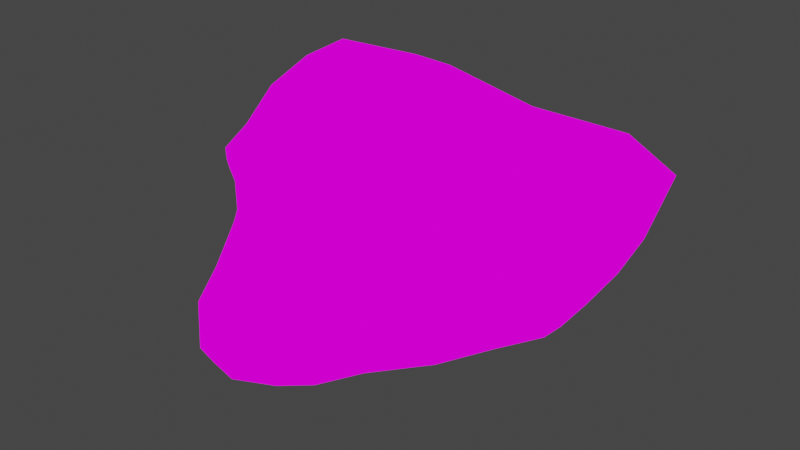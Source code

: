 # Source: Rock1.blend  (saved by Blender 3.1.7; exported with 4.5.12 LTS)
import bpy
from mathutils import Matrix  # noqa: F401  (used for matrix-valued properties, if any)

bpy.ops.wm.read_factory_settings(use_empty=True)
scene = bpy.context.scene
scene.name = 'Scene'

# ---- collections
col_collection = bpy.data.collections.new('Collection'); scene.collection.children.link(col_collection)

# ---- images (referenced by path relative to the original .blend; pixels are not part of the script)
import os
ASSET_DIR = os.environ.get("B2B_ASSET_DIR", "")  # directory of the original .blend (textures are referenced by path, not embedded)
HERE = os.path.dirname(os.path.abspath(__file__))  # packed textures are extracted next to this script under _unpacked/

def load_image(name, relpath, width, height, colorspace="sRGB"):
    """Load a texture the original file referenced (path relative to the .blend, or extracted next to this script)."""
    p = next((c for c in (os.path.join(HERE, relpath), os.path.join(ASSET_DIR, relpath)) if relpath and os.path.exists(c)), "")
    if p:
        img = bpy.data.images.load(p, check_existing=True)
        img.name = name
    else:  # same state as the original file: an image datablock whose file is absent (Cycles renders it pink)
        img = bpy.data.images.new(name, width, height)
        img.source = "FILE"
        img.filepath = "//" + (relpath or name)
    img.colorspace_settings.name = colorspace
    return img
img_rock1 = load_image('Rock1', 'Rock1Tex.png', 1024, 1024, 'sRGB')

# ---- materials (node trees are filled in below, after node groups)
mat_material = bpy.data.materials.new('Material')
mat_material.alpha_threshold = 0.0
mat_material.use_transparent_shadow = False
mat_material.line_color = (0.0, 0.0, 0.0, 1.0)

# ---- material node trees
mat_material.use_nodes = True; mat_material.node_tree.nodes.clear()
_N = mat_material.node_tree.nodes; _L = mat_material.node_tree.links
n0 = _N.new('ShaderNodeBsdfPrincipled'); n0.name = 'Principled BSDF'; n0.location = (47, 814)
n0.distribution = 'GGX'
n0.subsurface_method = 'RANDOM_WALK_SKIN'
n0.inputs[2].default_value = 1.0
n0.inputs[3].default_value = 1.45
n0.inputs[13].default_value = 0.0
n0.inputs[27].default_value = (0.0, 0.0, 0.0, 1.0)
n0.inputs[28].default_value = 1.0
n1 = _N.new('ShaderNodeTexImage'); n1.name = 'Image Texture'; n1.location = (-640, 352)
n1.image = img_rock1
n2 = _N.new('ShaderNodeLightPath'); n2.name = 'Light Path'; n2.location = (-153, 118)
n2.hide = True
n3 = _N.new('ShaderNodeMixShader'); n3.name = 'Mix Shader'; n3.location = (60, 127)
n4 = _N.new('ShaderNodeOutputMaterial'); n4.name = 'Material Output'; n4.location = (370, 74)
n5 = _N.new('ShaderNodeEmission'); n5.name = 'Emission'; n5.location = (-278, 31)
_L.new(n1.outputs[0], n0.inputs[0])
_L.new(n5.outputs[0], n3.inputs[2])
_L.new(n2.outputs[0], n3.inputs[0])
_L.new(n3.outputs[0], n4.inputs[0])
_L.new(n1.outputs[0], n5.inputs[0])
n4.is_active_output = True

# ---- world
world_world = bpy.data.worlds.new('World'); scene.world = world_world
world_world.use_nodes = True; world_world.node_tree.nodes.clear()
_N = world_world.node_tree.nodes; _L = world_world.node_tree.links
n0 = _N.new('ShaderNodeOutputWorld'); n0.name = 'World Output'; n0.location = (300, 300)
n1 = _N.new('ShaderNodeBackground'); n1.name = 'Background'; n1.location = (10, 300)
n1.inputs[0].default_value = (0.05088, 0.05088, 0.05088, 1.0)
_L.new(n1.outputs[0], n0.inputs[0])
n0.is_active_output = True
world_world.color = (0.05088, 0.05088, 0.05088)
world_world.use_sun_shadow = False
world_world.sun_shadow_jitter_overblur = 0.0

# ---- meshes
me_icosphere = bpy.data.meshes.new('Icosphere')
me_icosphere.from_pydata([(-2.337, -1.88, -11.75), (8.652, -11.17, -2.368), (-7.064, -12.52, -10.34), (-11.49, 0.695, -4.991), (-5.007, 13.2, -4.72), (14.84, 11.53, -7.214), (2.431, -14.43, 6.717), (-9.649, -6.423, 3.836), (-14.09, 7.223, 3.406), (3.793, 16.88, 4.575), (16.04, 2.782, 6.66), (-7.464, 0.5565, 13.51), (-6.571, -11.13, -12.59), (-5.577, -8.773, -13.53), (-4.165, -5.558, -13.0), (2.875, -4.499, -11.32), (6.949, -7.178, -7.451), (8.369, -9.957, -3.724), (6.43, -11.93, -4.12), (2.348, -12.11, -6.932), (-2.948, -12.38, -9.707), (15.12, 6.91, -7.189), (12.69, -2.79, -3.796), (10.74, -8.99, -1.659), (3.138, 1.399, -11.47), (7.398, 6.091, -12.1), (11.88, 9.665, -11.0), (-11.37, 0.6172, -7.368), (-9.958, 0.6447, -9.706), (-6.958, -0.408, -11.21), (-10.22, -11.34, -10.81), (-12.1, -8.051, -9.389), (-12.06, -3.355, -6.903), (-5.382, 10.37, -6.875), (-5.073, 7.242, -8.768), (-3.818, 2.672, -9.946), (-11.3, 4.16, -5.248), (-9.943, 7.648, -5.46), (-7.984, 10.88, -5.168), (-1.807, 12.88, -5.43), (2.944, 11.81, -6.855), (9.844, 12.83, -8.681), (14.15, -2.724, 4.284), (12.22, -8.195, 2.096), (10.16, -10.62, -0.5972), (18.1, 10.36, -2.491), (20.48, 9.629, 1.889), (20.12, 7.515, 4.944), (1.334, -14.64, 4.208), (0.07194, -13.61, -0.2241), (-4.078, -12.73, -6.675), (7.407, -13.46, -0.8918), (5.623, -15.7, 2.214), (3.814, -16.02, 4.911), (-10.54, -5.105, 1.685), (-11.16, -3.573, -1.055), (-11.53, -1.574, -3.468), (-8.535, -12.4, -7.114), (-8.348, -10.36, -2.445), (-8.094, -7.749, 1.748), (-10.81, 11.56, 2.416), (-7.983, 14.43, 0.145), (-6.449, 14.32, -2.592), (-12.08, 2.361, -3.007), (-13.79, 3.81, -1.053), (-14.83, 5.72, 1.258), (7.086, 16.82, 2.82), (11.61, 15.64, 0.8911), (14.19, 13.57, -3.158), (-2.623, 15.97, -2.833), (-0.2421, 18.13, -0.3338), (1.985, 18.34, 2.251), (12.15, -5.247, 7.934), (8.427, -11.59, 8.473), (4.668, -14.45, 7.782), (0.4265, -12.47, 6.688), (-2.883, -9.204, 5.961), (-6.911, -7.955, 4.954), (-12.32, -4.599, 3.531), (-15.44, -2.186, 2.745), (-16.37, 2.213, 2.596), (-10.18, 11.26, 5.214), (-5.073, 15.68, 5.967), (0.002419, 16.86, 5.731), (9.125, 15.61, 6.224), (15.96, 13.97, 8.364), (18.89, 10.36, 8.393), (-3.012, -1.462, 14.04), (2.223, -6.205, 11.71), (2.784, -12.01, 9.099), (13.28, 2.758, 8.877), (7.21, 2.555, 11.8), (-1.006, 2.725, 14.47), (-8.492, -2.715, 11.56), (-8.973, -4.785, 9.059), (-9.967, -6.41, 5.682), (-10.77, 0.2523, 10.57), (-13.13, 1.819, 6.794), (-14.55, 4.374, 4.718), (-7.187, 4.738, 13.98), (-2.796, 9.317, 12.35), (2.366, 14.4, 8.318), (2.63, 7.115, 13.14), (12.25, 8.546, 9.657), (7.729, 12.02, 9.307), (-10.46, 5.505, 10.97), (-5.224, 11.97, 9.882), (-10.67, 8.531, 7.813), (-12.15, -2.652, 6.925), (-15.76, -0.7476, 4.306), (-13.1, -4.248, 5.159), (-4.428, -4.111, 12.21), (-5.937, -6.709, 8.485), (-0.4192, -8.472, 9.282), (4.624, -2.148, 13.02), (6.363, -9.876, 10.44), (9.564, -5.066, 10.55), (20.76, 13.48, 6.177), (18.46, 13.95, 1.996), (14.85, 15.99, 5.121), (-2.13, 18.34, 2.755), (-4.444, 17.02, -0.03709), (-6.507, 16.33, 2.96), (-15.39, 0.882, 0.7207), (-12.59, -0.1212, -1.048), (-12.92, -2.601, 1.292), (-5.113, -9.501, 2.098), (-5.06, -11.91, -2.612), (-1.338, -12.08, 3.133), (6.68, -15.33, 5.555), (8.787, -13.27, 2.247), (11.08, -10.42, 5.666), (4.157, 16.8, -0.3813), (7.549, 14.25, -3.971), (1.404, 15.3, -3.297), (-11.71, 9.257, -0.2866), (-9.284, 11.02, -2.753), (-11.65, 6.35, -3.05), (-10.0, -7.253, -1.71), (-11.68, -6.019, -5.12), (-11.09, -10.39, -6.864), (2.863, -15.37, 1.696), (0.9873, -13.43, -4.415), (4.862, -14.23, -1.792), (16.42, 0.7945, 1.091), (12.74, -6.266, -0.4237), (16.71, 4.325, -3.062), (5.311, 9.439, -10.46), (0.2862, 5.078, -9.31), (-1.337, 9.131, -7.738), (-8.365, 8.136, -7.531), (-7.772, 4.585, -9.331), (-10.26, 4.751, -7.569), (-11.53, -3.912, -9.93), (-8.959, -4.418, -12.33), (-10.17, -8.461, -12.47), (11.51, 2.226, -8.642), (10.21, -6.097, -4.446), (8.144, -1.384, -9.777), (-1.096, -11.01, -10.89), (0.9599, -8.543, -11.22), (4.899, -10.27, -6.951)], [], [(0, 15, 14), (1, 17, 23), (0, 14, 29), (0, 29, 35), (0, 35, 24), (1, 23, 44), (2, 20, 50), (3, 32, 56), (4, 38, 62), (5, 41, 68), (1, 44, 51), (2, 50, 57), (3, 56, 63), (4, 62, 69), (5, 68, 45), (6, 74, 89), (7, 77, 95), (8, 80, 98), (9, 83, 101), (10, 86, 90), (92, 99, 11), (91, 102, 92), (90, 103, 91), (92, 102, 99), (102, 100, 99), (91, 103, 102), (103, 104, 102), (102, 104, 100), (104, 101, 100), (90, 86, 103), (86, 85, 103), (103, 85, 104), (85, 84, 104), (104, 84, 101), (84, 9, 101), (99, 96, 11), (100, 105, 99), (101, 106, 100), (99, 105, 96), (105, 97, 96), (100, 106, 105), (106, 107, 105), (105, 107, 97), (107, 98, 97), (101, 83, 106), (83, 82, 106), (106, 82, 107), (82, 81, 107), (107, 81, 98), (81, 8, 98), (96, 93, 11), (97, 108, 96), (98, 109, 97), (96, 108, 93), (108, 94, 93), (97, 109, 108), (109, 110, 108), (108, 110, 94), (110, 95, 94), (98, 80, 109), (80, 79, 109), (109, 79, 110), (79, 78, 110), (110, 78, 95), (78, 7, 95), (93, 87, 11), (94, 111, 93), (95, 112, 94), (93, 111, 87), (111, 88, 87), (94, 112, 111), (112, 113, 111), (111, 113, 88), (113, 89, 88), (95, 77, 112), (77, 76, 112), (112, 76, 113), (76, 75, 113), (113, 75, 89), (75, 6, 89), (87, 92, 11), (88, 114, 87), (89, 115, 88), (87, 114, 92), (114, 91, 92), (88, 115, 114), (115, 116, 114), (114, 116, 91), (116, 90, 91), (89, 74, 115), (74, 73, 115), (115, 73, 116), (73, 72, 116), (116, 72, 90), (72, 10, 90), (47, 86, 10), (46, 117, 47), (45, 118, 46), (47, 117, 86), (117, 85, 86), (46, 118, 117), (118, 119, 117), (117, 119, 85), (119, 84, 85), (45, 68, 118), (68, 67, 118), (118, 67, 119), (67, 66, 119), (119, 66, 84), (66, 9, 84), (71, 83, 9), (70, 120, 71), (69, 121, 70), (71, 120, 83), (120, 82, 83), (70, 121, 120), (121, 122, 120), (120, 122, 82), (122, 81, 82), (69, 62, 121), (62, 61, 121), (121, 61, 122), (61, 60, 122), (122, 60, 81), (60, 8, 81), (65, 80, 8), (64, 123, 65), (63, 124, 64), (65, 123, 80), (123, 79, 80), (64, 124, 123), (124, 125, 123), (123, 125, 79), (125, 78, 79), (63, 56, 124), (56, 55, 124), (124, 55, 125), (55, 54, 125), (125, 54, 78), (54, 7, 78), (59, 77, 7), (58, 126, 59), (57, 127, 58), (59, 126, 77), (126, 76, 77), (58, 127, 126), (127, 128, 126), (126, 128, 76), (128, 75, 76), (57, 50, 127), (50, 49, 127), (127, 49, 128), (49, 48, 128), (128, 48, 75), (48, 6, 75), (53, 74, 6), (52, 129, 53), (51, 130, 52), (53, 129, 74), (129, 73, 74), (52, 130, 129), (130, 131, 129), (129, 131, 73), (131, 72, 73), (51, 44, 130), (44, 43, 130), (130, 43, 131), (43, 42, 131), (131, 42, 72), (42, 10, 72), (66, 71, 9), (67, 132, 66), (68, 133, 67), (66, 132, 71), (132, 70, 71), (67, 133, 132), (133, 134, 132), (132, 134, 70), (134, 69, 70), (68, 41, 133), (41, 40, 133), (133, 40, 134), (40, 39, 134), (134, 39, 69), (39, 4, 69), (60, 65, 8), (61, 135, 60), (62, 136, 61), (60, 135, 65), (135, 64, 65), (61, 136, 135), (136, 137, 135), (135, 137, 64), (137, 63, 64), (62, 38, 136), (38, 37, 136), (136, 37, 137), (37, 36, 137), (137, 36, 63), (36, 3, 63), (54, 59, 7), (55, 138, 54), (56, 139, 55), (54, 138, 59), (138, 58, 59), (55, 139, 138), (139, 140, 138), (138, 140, 58), (140, 57, 58), (56, 32, 139), (32, 31, 139), (139, 31, 140), (31, 30, 140), (140, 30, 57), (30, 2, 57), (48, 53, 6), (49, 141, 48), (50, 142, 49), (48, 141, 53), (141, 52, 53), (49, 142, 141), (142, 143, 141), (141, 143, 52), (143, 51, 52), (50, 20, 142), (20, 19, 142), (142, 19, 143), (19, 18, 143), (143, 18, 51), (18, 1, 51), (42, 47, 10), (43, 144, 42), (44, 145, 43), (42, 144, 47), (144, 46, 47), (43, 145, 144), (145, 146, 144), (144, 146, 46), (146, 45, 46), (44, 23, 145), (23, 22, 145), (145, 22, 146), (22, 21, 146), (146, 21, 45), (21, 5, 45), (26, 41, 5), (25, 147, 26), (24, 148, 25), (26, 147, 41), (147, 40, 41), (25, 148, 147), (148, 149, 147), (147, 149, 40), (149, 39, 40), (24, 35, 148), (35, 34, 148), (148, 34, 149), (34, 33, 149), (149, 33, 39), (33, 4, 39), (33, 38, 4), (34, 150, 33), (35, 151, 34), (33, 150, 38), (150, 37, 38), (34, 151, 150), (151, 152, 150), (150, 152, 37), (152, 36, 37), (35, 29, 151), (29, 28, 151), (151, 28, 152), (28, 27, 152), (152, 27, 36), (27, 3, 36), (27, 32, 3), (28, 153, 27), (29, 154, 28), (27, 153, 32), (153, 31, 32), (28, 154, 153), (154, 155, 153), (153, 155, 31), (155, 30, 31), (29, 14, 154), (14, 13, 154), (154, 13, 155), (13, 12, 155), (155, 12, 30), (12, 2, 30), (21, 26, 5), (22, 156, 21), (23, 157, 22), (21, 156, 26), (156, 25, 26), (22, 157, 156), (157, 158, 156), (156, 158, 25), (158, 24, 25), (23, 17, 157), (17, 16, 157), (157, 16, 158), (16, 15, 158), (158, 15, 24), (15, 0, 24), (12, 20, 2), (13, 159, 12), (14, 160, 13), (12, 159, 20), (159, 19, 20), (13, 160, 159), (160, 161, 159), (159, 161, 19), (161, 18, 19), (14, 15, 160), (15, 16, 160), (160, 16, 161), (16, 17, 161), (161, 17, 18), (17, 1, 18)])
me_icosphere.polygons.foreach_set('use_smooth', [True] * 320)
_uv = me_icosphere.uv_layers.new(name='UVMap')
_uv.uv.foreach_set('vector', [0.155, 0.7005, 0.2251, 0.7043, 0.1532, 0.7547, 0.2103, 0.3463, 0.1918, 0.3326, 0.226, 0.3106, 0.155, 0.7005, 0.1532, 0.7547, 0.09358, 0.7047, 0.155, 0.7005, 0.09358, 0.7047, 0.113, 0.6511, 0.155, 0.7005, 0.113, 0.6511, 0.2036, 0.6357, 0.2103, 0.3463, 0.226, 0.3106, 0.2375, 0.3337, 0.6523, 0.4986, 0.6745, 0.5358, 0.6437, 0.5568, 0.9131, 0.5011, 0.9508, 0.4735, 0.9406, 0.5177, 0.0388, 0.5232, 0.01554, 0.5654, 0.01093, 0.5121, 0.7889, 0.2742, 0.7376, 0.2294, 0.8272, 0.2309, 0.2103, 0.3463, 0.2375, 0.3337, 0.2243, 0.3812, 0.6523, 0.4986, 0.6437, 0.5568, 0.6145, 0.517, 0.4895, 0.465, 0.4916, 0.4875, 0.4578, 0.4727, 0.0388, 0.5232, 0.01093, 0.5121, 0.04896, 0.4753, 0.7889, 0.2742, 0.8272, 0.2309, 0.8604, 0.28, 0.5881, 0.7387, 0.5948, 0.766, 0.5546, 0.7546, 0.4758, 0.5885, 0.4955, 0.6258, 0.4581, 0.6032, 0.8956, 0.593, 0.959, 0.5702, 0.9313, 0.6048, 0.4506, 0.3679, 0.4057, 0.3453, 0.438, 0.3254, 0.6587, 0.2699, 0.6422, 0.3683, 0.622, 0.2509, 0.449, 0.1638, 0.3711, 0.1543, 0.3931, 0.1061, 0.548, 0.2108, 0.468, 0.2356, 0.449, 0.1638, 0.622, 0.2509, 0.5757, 0.3097, 0.548, 0.2108, 0.449, 0.1638, 0.468, 0.2356, 0.3711, 0.1543, 0.468, 0.2356, 0.3982, 0.2328, 0.3711, 0.1543, 0.548, 0.2108, 0.5757, 0.3097, 0.468, 0.2356, 0.5757, 0.3097, 0.5075, 0.3255, 0.468, 0.2356, 0.468, 0.2356, 0.5075, 0.3255, 0.3982, 0.2328, 0.5075, 0.3255, 0.438, 0.3254, 0.3982, 0.2328, 0.622, 0.2509, 0.6422, 0.3683, 0.5757, 0.3097, 0.6422, 0.3683, 0.5896, 0.3937, 0.5757, 0.3097, 0.5757, 0.3097, 0.5896, 0.3937, 0.5075, 0.3255, 0.5896, 0.3937, 0.5116, 0.3792, 0.5075, 0.3255, 0.5075, 0.3255, 0.5116, 0.3792, 0.438, 0.3254, 0.3307, 0.5333, 0.2901, 0.5083, 0.3307, 0.4645, 0.9036, 0.7479, 0.9629, 0.6887, 0.9451, 0.7386, 0.821, 0.7509, 0.9104, 0.698, 0.9036, 0.7479, 0.438, 0.3254, 0.3637, 0.2543, 0.3982, 0.2328, 0.9036, 0.7479, 0.9104, 0.698, 0.9629, 0.6887, 0.9104, 0.698, 0.9526, 0.6343, 0.9629, 0.6887, 0.821, 0.7509, 0.8048, 0.7123, 0.9104, 0.698, 0.8048, 0.7123, 0.872, 0.6614, 0.9104, 0.698, 0.9104, 0.698, 0.872, 0.6614, 0.9526, 0.6343, 0.872, 0.6614, 0.9313, 0.6048, 0.9526, 0.6343, 0.438, 0.3254, 0.4057, 0.3453, 0.3637, 0.2543, 0.7048, 0.6892, 0.7546, 0.6687, 0.8048, 0.7123, 0.8048, 0.7123, 0.7546, 0.6687, 0.872, 0.6614, 0.7546, 0.6687, 0.8331, 0.6343, 0.872, 0.6614, 0.872, 0.6614, 0.8331, 0.6343, 0.9313, 0.6048, 0.8331, 0.6343, 0.8956, 0.593, 0.9313, 0.6048, 0.3676, 0.6178, 0.3946, 0.6558, 0.3637, 0.6697, 0.3724, 0.5584, 0.4077, 0.5839, 0.3676, 0.6178, 0.9313, 0.6048, 0.9891, 0.5915, 0.9526, 0.6343, 0.3676, 0.6178, 0.4077, 0.5839, 0.3946, 0.6558, 0.4077, 0.5839, 0.426, 0.6364, 0.3946, 0.6558, 0.3197, 0.6132, 0.2901, 0.5869, 0.3197, 0.5552, 0.3921, 0.5244, 0.4265, 0.566, 0.4077, 0.5839, 0.4077, 0.5839, 0.4265, 0.566, 0.426, 0.6364, 0.4265, 0.566, 0.4581, 0.6032, 0.426, 0.6364, 0.9313, 0.6048, 0.959, 0.5702, 0.9891, 0.5915, 0.3824, 0.4926, 0.4169, 0.5177, 0.3921, 0.5244, 0.3921, 0.5244, 0.4169, 0.5177, 0.4265, 0.566, 0.4169, 0.5177, 0.4478, 0.5581, 0.4265, 0.566, 0.4265, 0.566, 0.4478, 0.5581, 0.4581, 0.6032, 0.4478, 0.5581, 0.4758, 0.5885, 0.4581, 0.6032, 0.406, 0.06686, 0.4519, 0.1062, 0.3931, 0.1061, 0.426, 0.6364, 0.4265, 0.6984, 0.3946, 0.6558, 0.4581, 0.6032, 0.4644, 0.6617, 0.426, 0.6364, 0.406, 0.06686, 0.4566, 0.07172, 0.4519, 0.1062, 0.4566, 0.07172, 0.543, 0.08458, 0.4519, 0.1062, 0.426, 0.6364, 0.4644, 0.6617, 0.4265, 0.6984, 0.4644, 0.6617, 0.5075, 0.7183, 0.4265, 0.6984, 0.4265, 0.6984, 0.5075, 0.7183, 0.4904, 0.753, 0.5075, 0.7183, 0.5546, 0.7546, 0.4904, 0.753, 0.4581, 0.6032, 0.4955, 0.6258, 0.4644, 0.6617, 0.4955, 0.6258, 0.5231, 0.671, 0.4644, 0.6617, 0.4644, 0.6617, 0.5231, 0.671, 0.5075, 0.7183, 0.5231, 0.671, 0.5615, 0.7156, 0.5075, 0.7183, 0.5075, 0.7183, 0.5615, 0.7156, 0.5546, 0.7546, 0.5615, 0.7156, 0.5881, 0.7387, 0.5546, 0.7546, 0.4519, 0.1062, 0.449, 0.1638, 0.3931, 0.1061, 0.543, 0.08458, 0.5426, 0.1413, 0.4519, 0.1062, 0.5896, 0.02621, 0.6129, 0.06736, 0.543, 0.08458, 0.4519, 0.1062, 0.5426, 0.1413, 0.449, 0.1638, 0.5426, 0.1413, 0.548, 0.2108, 0.449, 0.1638, 0.543, 0.08458, 0.6129, 0.06736, 0.5426, 0.1413, 0.6129, 0.06736, 0.6206, 0.1391, 0.5426, 0.1413, 0.5426, 0.1413, 0.6206, 0.1391, 0.548, 0.2108, 0.6206, 0.1391, 0.622, 0.2509, 0.548, 0.2108, 0.5896, 0.02621, 0.6279, 0.01093, 0.6129, 0.06736, 0.6279, 0.01093, 0.651, 0.0625, 0.6129, 0.06736, 0.6129, 0.06736, 0.651, 0.0625, 0.6206, 0.1391, 0.651, 0.0625, 0.6576, 0.1555, 0.6206, 0.1391, 0.6206, 0.1391, 0.6576, 0.1555, 0.622, 0.2509, 0.6576, 0.1555, 0.6587, 0.2699, 0.622, 0.2509, 0.6818, 0.3487, 0.6422, 0.3683, 0.6587, 0.2699, 0.2939, 0.04998, 0.3419, 0.01093, 0.3304, 0.07979, 0.8604, 0.28, 0.9121, 0.236, 0.9224, 0.2774, 0.6818, 0.3487, 0.6515, 0.4177, 0.6422, 0.3683, 0.6515, 0.4177, 0.5896, 0.3937, 0.6422, 0.3683, 0.9224, 0.2774, 0.9121, 0.236, 0.9716, 0.2327, 0.9121, 0.236, 0.9188, 0.1705, 0.9716, 0.2327, 0.9716, 0.2327, 0.9188, 0.1705, 0.9585, 0.1695, 0.9188, 0.1705, 0.8869, 0.1098, 0.9585, 0.1695, 0.8604, 0.28, 0.8272, 0.2309, 0.9121, 0.236, 0.8272, 0.2309, 0.851, 0.169, 0.9121, 0.236, 0.9121, 0.236, 0.851, 0.169, 0.9188, 0.1705, 0.851, 0.169, 0.8379, 0.1068, 0.9188, 0.1705, 0.9188, 0.1705, 0.8379, 0.1068, 0.8869, 0.1098, 0.8379, 0.1068, 0.8312, 0.06308, 0.8869, 0.1098, 0.7952, 0.05396, 0.8146, 0.01896, 0.8312, 0.06308, 0.7519, 0.05067, 0.7695, 0.01093, 0.7952, 0.05396, 0.7067, 0.05494, 0.7225, 0.01364, 0.7519, 0.05067, 0.7952, 0.05396, 0.7695, 0.01093, 0.8146, 0.01896, 0.6964, 0.6453, 0.7546, 0.6687, 0.7048, 0.6892, 0.7519, 0.05067, 0.7225, 0.01364, 0.7695, 0.01093, 0.7172, 0.601, 0.749, 0.627, 0.6964, 0.6453, 0.6964, 0.6453, 0.749, 0.627, 0.7546, 0.6687, 0.749, 0.627, 0.8331, 0.6343, 0.7546, 0.6687, 0.04896, 0.4753, 0.01093, 0.5121, 0.01497, 0.4651, 0.7501, 0.5601, 0.7693, 0.5858, 0.7172, 0.601, 0.7172, 0.601, 0.7693, 0.5858, 0.749, 0.627, 0.7693, 0.5858, 0.8257, 0.5985, 0.749, 0.627, 0.749, 0.627, 0.8257, 0.5985, 0.8331, 0.6343, 0.8257, 0.5985, 0.8956, 0.593, 0.8331, 0.6343, 0.9089, 0.5633, 0.959, 0.5702, 0.8956, 0.593, 0.7352, 0.8448, 0.7141, 0.8773, 0.7151, 0.8158, 0.4578, 0.4727, 0.4544, 0.4964, 0.4201, 0.4724, 0.7151, 0.8158, 0.7141, 0.8773, 0.6964, 0.8567, 0.4137, 0.4876, 0.4169, 0.5177, 0.3824, 0.4926, 0.7352, 0.8448, 0.7539, 0.8909, 0.7141, 0.8773, 0.4544, 0.4964, 0.4491, 0.525, 0.4137, 0.4876, 0.7259, 0.3018, 0.7259, 0.3512, 0.7037, 0.3236, 0.4491, 0.525, 0.4478, 0.5581, 0.4169, 0.5177, 0.4578, 0.4727, 0.4916, 0.4875, 0.4544, 0.4964, 0.4916, 0.4875, 0.4872, 0.5203, 0.4544, 0.4964, 0.4544, 0.4964, 0.4872, 0.5203, 0.4491, 0.525, 0.4872, 0.5203, 0.4788, 0.5565, 0.4491, 0.525, 0.4491, 0.525, 0.4788, 0.5565, 0.4478, 0.5581, 0.4788, 0.5565, 0.4758, 0.5885, 0.4478, 0.5581, 0.5127, 0.5859, 0.4955, 0.6258, 0.4758, 0.5885, 0.5633, 0.5545, 0.5419, 0.6188, 0.5127, 0.5859, 0.6145, 0.517, 0.5976, 0.5841, 0.5633, 0.5545, 0.5127, 0.5859, 0.5419, 0.6188, 0.4955, 0.6258, 0.5419, 0.6188, 0.5231, 0.671, 0.4955, 0.6258, 0.5633, 0.5545, 0.5976, 0.5841, 0.5419, 0.6188, 0.5976, 0.5841, 0.5764, 0.6672, 0.5419, 0.6188, 0.5419, 0.6188, 0.5764, 0.6672, 0.5231, 0.671, 0.5764, 0.6672, 0.5615, 0.7156, 0.5231, 0.671, 0.6145, 0.517, 0.6437, 0.5568, 0.5976, 0.5841, 0.6437, 0.5568, 0.6243, 0.6524, 0.5976, 0.5841, 0.5976, 0.5841, 0.6243, 0.6524, 0.5764, 0.6672, 0.6243, 0.6524, 0.6029, 0.7075, 0.5764, 0.6672, 0.5764, 0.6672, 0.6029, 0.7075, 0.5615, 0.7156, 0.6029, 0.7075, 0.5881, 0.7387, 0.5615, 0.7156, 0.6233, 0.7384, 0.5948, 0.766, 0.5881, 0.7387, 0.6561, 0.7259, 0.633, 0.764, 0.6233, 0.7384, 0.2243, 0.3812, 0.2674, 0.3751, 0.255, 0.4207, 0.6233, 0.7384, 0.633, 0.764, 0.5948, 0.766, 0.6615, 0.01571, 0.651, 0.0625, 0.6279, 0.01093, 0.255, 0.4207, 0.2674, 0.3751, 0.2989, 0.4148, 0.2674, 0.3751, 0.3154, 0.3343, 0.2989, 0.4148, 0.2989, 0.4148, 0.3154, 0.3343, 0.3375, 0.3666, 0.6818, 0.09493, 0.6576, 0.1555, 0.651, 0.0625, 0.2243, 0.3812, 0.2375, 0.3337, 0.2674, 0.3751, 0.2375, 0.3337, 0.2763, 0.298, 0.2674, 0.3751, 0.2674, 0.3751, 0.2763, 0.298, 0.3154, 0.3343, 0.2763, 0.298, 0.3055, 0.2284, 0.3154, 0.3343, 0.3154, 0.3343, 0.3055, 0.2284, 0.3419, 0.2732, 0.3055, 0.2284, 0.3367, 0.1589, 0.3419, 0.2732, 0.8379, 0.1068, 0.7952, 0.05396, 0.8312, 0.06308, 0.851, 0.169, 0.7832, 0.09992, 0.8379, 0.1068, 0.8272, 0.2309, 0.7697, 0.169, 0.851, 0.169, 0.8379, 0.1068, 0.7832, 0.09992, 0.7952, 0.05396, 0.7832, 0.09992, 0.7519, 0.05067, 0.7952, 0.05396, 0.851, 0.169, 0.7697, 0.169, 0.7832, 0.09992, 0.7697, 0.169, 0.7315, 0.1001, 0.7832, 0.09992, 0.7832, 0.09992, 0.7315, 0.1001, 0.7519, 0.05067, 0.7315, 0.1001, 0.7067, 0.05494, 0.7519, 0.05067, 0.8272, 0.2309, 0.7376, 0.2294, 0.7697, 0.169, 0.7376, 0.2294, 0.7037, 0.1558, 0.7697, 0.169, 0.7697, 0.169, 0.7037, 0.1558, 0.7315, 0.1001, 0.1432, 0.5059, 0.07935, 0.5131, 0.09982, 0.4645, 0.09982, 0.4645, 0.07935, 0.5131, 0.04896, 0.4753, 0.07935, 0.5131, 0.0388, 0.5232, 0.04896, 0.4753, 0.8257, 0.5985, 0.9089, 0.5633, 0.8956, 0.593, 0.7693, 0.5858, 0.8461, 0.561, 0.8257, 0.5985, 0.7501, 0.5601, 0.8029, 0.5436, 0.7693, 0.5858, 0.8257, 0.5985, 0.8461, 0.561, 0.9089, 0.5633, 0.7539, 0.7727, 0.7352, 0.8448, 0.7151, 0.8158, 0.7693, 0.5858, 0.8029, 0.5436, 0.8461, 0.561, 0.8029, 0.5436, 0.8652, 0.5268, 0.8461, 0.561, 0.8461, 0.561, 0.8652, 0.5268, 0.9123, 0.5394, 0.3242, 0.675, 0.2901, 0.6396, 0.3242, 0.6351, 0.7501, 0.5601, 0.7868, 0.5207, 0.8029, 0.5436, 0.7868, 0.5207, 0.832, 0.5066, 0.8029, 0.5436, 0.8029, 0.5436, 0.832, 0.5066, 0.8652, 0.5268, 0.832, 0.5066, 0.8769, 0.5009, 0.8652, 0.5268, 0.8652, 0.5268, 0.8769, 0.5009, 0.9076, 0.523, 0.8769, 0.5009, 0.9131, 0.5011, 0.9076, 0.523, 0.4788, 0.5565, 0.5127, 0.5859, 0.4758, 0.5885, 0.4872, 0.5203, 0.5251, 0.537, 0.4788, 0.5565, 0.9406, 0.5177, 0.9799, 0.4948, 0.9654, 0.5468, 0.4788, 0.5565, 0.5251, 0.537, 0.5127, 0.5859, 0.5251, 0.537, 0.5633, 0.5545, 0.5127, 0.5859, 0.4872, 0.5203, 0.5338, 0.4875, 0.5251, 0.537, 0.5338, 0.4875, 0.5815, 0.4921, 0.5251, 0.537, 0.5251, 0.537, 0.5815, 0.4921, 0.5633, 0.5545, 0.5815, 0.4921, 0.6145, 0.517, 0.5633, 0.5545, 0.9406, 0.5177, 0.9508, 0.4735, 0.9799, 0.4948, 0.9508, 0.4735, 0.9891, 0.441, 0.9799, 0.4948, 0.5338, 0.4875, 0.58, 0.4519, 0.5815, 0.4921, 0.58, 0.4519, 0.6267, 0.4655, 0.5815, 0.4921, 0.5815, 0.4921, 0.6267, 0.4655, 0.6145, 0.517, 0.6267, 0.4655, 0.6523, 0.4986, 0.6145, 0.517, 0.6029, 0.7075, 0.6233, 0.7384, 0.5881, 0.7387, 0.6243, 0.6524, 0.6392, 0.6985, 0.6029, 0.7075, 0.6437, 0.5568, 0.6644, 0.6196, 0.6243, 0.6524, 0.6029, 0.7075, 0.6392, 0.6985, 0.6233, 0.7384, 0.6392, 0.6985, 0.6561, 0.7259, 0.6233, 0.7384, 0.6243, 0.6524, 0.6644, 0.6196, 0.6392, 0.6985, 0.6644, 0.6196, 0.6745, 0.6771, 0.6392, 0.6985, 0.6392, 0.6985, 0.6745, 0.6771, 0.6561, 0.7259, 0.2027, 0.4034, 0.2243, 0.3812, 0.255, 0.4207, 0.6437, 0.5568, 0.6745, 0.5358, 0.6644, 0.6196, 0.07172, 0.4179, 0.1285, 0.3876, 0.1532, 0.4136, 0.1532, 0.4136, 0.1285, 0.3876, 0.2027, 0.4034, 0.1285, 0.3876, 0.1802, 0.3654, 0.2027, 0.4034, 0.2027, 0.4034, 0.1802, 0.3654, 0.2243, 0.3812, 0.1802, 0.3654, 0.2103, 0.3463, 0.2243, 0.3812, 0.676, 0.2013, 0.6818, 0.3487, 0.6587, 0.2699, 0.2763, 0.298, 0.2747, 0.1716, 0.3055, 0.2284, 0.2375, 0.3337, 0.247, 0.2701, 0.2763, 0.298, 0.3055, 0.2284, 0.2747, 0.1716, 0.3304, 0.07979, 0.2747, 0.1716, 0.2939, 0.04998, 0.3304, 0.07979, 0.2763, 0.298, 0.247, 0.2701, 0.2747, 0.1716, 0.247, 0.2701, 0.2235, 0.1249, 0.2747, 0.1716, 0.2747, 0.1716, 0.2235, 0.1249, 0.2939, 0.04998, 0.2235, 0.1249, 0.2306, 0.04996, 0.2939, 0.04998, 0.2375, 0.3337, 0.226, 0.3106, 0.247, 0.2701, 0.226, 0.3106, 0.2036, 0.227, 0.247, 0.2701, 0.247, 0.2701, 0.2036, 0.227, 0.2235, 0.1249, 0.2036, 0.227, 0.165, 0.09972, 0.2235, 0.1249, 0.2235, 0.1249, 0.165, 0.09972, 0.2306, 0.04996, 0.165, 0.09972, 0.1588, 0.04964, 0.2306, 0.04996, 0.7263, 0.28, 0.7376, 0.2294, 0.7889, 0.2742, 0.2349, 0.5627, 0.1915, 0.5304, 0.2682, 0.4973, 0.2036, 0.6357, 0.1484, 0.602, 0.2349, 0.5627, 0.2682, 0.4973, 0.1915, 0.5304, 0.2242, 0.4651, 0.1915, 0.5304, 0.1432, 0.5059, 0.2242, 0.4651, 0.2349, 0.5627, 0.1484, 0.602, 0.1915, 0.5304, 0.1484, 0.602, 0.1077, 0.5595, 0.1915, 0.5304, 0.1915, 0.5304, 0.1077, 0.5595, 0.1432, 0.5059, 0.1077, 0.5595, 0.07935, 0.5131, 0.1432, 0.5059, 0.2036, 0.6357, 0.113, 0.6511, 0.1484, 0.602, 0.113, 0.6511, 0.07556, 0.6018, 0.1484, 0.602, 0.1484, 0.602, 0.07556, 0.6018, 0.1077, 0.5595, 0.07556, 0.6018, 0.05299, 0.5628, 0.1077, 0.5595, 0.1077, 0.5595, 0.05299, 0.5628, 0.07935, 0.5131, 0.05299, 0.5628, 0.0388, 0.5232, 0.07935, 0.5131, 0.05299, 0.5628, 0.01554, 0.5654, 0.0388, 0.5232, 0.07556, 0.6018, 0.02992, 0.6045, 0.05299, 0.5628, 0.113, 0.6511, 0.05729, 0.6468, 0.07556, 0.6018, 0.05299, 0.5628, 0.02992, 0.6045, 0.01554, 0.5654, 0.8088, 0.4893, 0.832, 0.5066, 0.7868, 0.5207, 0.07556, 0.6018, 0.05729, 0.6468, 0.02992, 0.6045, 0.05729, 0.6468, 0.02243, 0.6526, 0.02992, 0.6045, 0.8088, 0.4893, 0.8559, 0.4784, 0.832, 0.5066, 0.8559, 0.4784, 0.8769, 0.5009, 0.832, 0.5066, 0.113, 0.6511, 0.09358, 0.7047, 0.05729, 0.6468, 0.09358, 0.7047, 0.04984, 0.7035, 0.05729, 0.6468, 0.05729, 0.6468, 0.04984, 0.7035, 0.02243, 0.6526, 0.04984, 0.7035, 0.02653, 0.7049, 0.02243, 0.6526, 0.8559, 0.4784, 0.9053, 0.4734, 0.8769, 0.5009, 0.9053, 0.4734, 0.9131, 0.5011, 0.8769, 0.5009, 0.9053, 0.4734, 0.9508, 0.4735, 0.9131, 0.5011, 0.8869, 0.452, 0.9425, 0.4396, 0.9053, 0.4734, 0.09358, 0.7047, 0.09084, 0.7632, 0.04984, 0.7035, 0.9053, 0.4734, 0.9425, 0.4396, 0.9508, 0.4735, 0.9425, 0.4396, 0.9891, 0.441, 0.9508, 0.4735, 0.04984, 0.7035, 0.09084, 0.7632, 0.05164, 0.764, 0.09084, 0.7632, 0.09443, 0.8158, 0.05164, 0.764, 0.05164, 0.764, 0.09443, 0.8158, 0.06096, 0.8129, 0.6218, 0.4396, 0.6267, 0.4655, 0.58, 0.4519, 0.09358, 0.7047, 0.1532, 0.7547, 0.09084, 0.7632, 0.1532, 0.7547, 0.1521, 0.7997, 0.09084, 0.7632, 0.09084, 0.7632, 0.1521, 0.7997, 0.09443, 0.8158, 0.1521, 0.7997, 0.1478, 0.8293, 0.09443, 0.8158, 0.09443, 0.8158, 0.1478, 0.8293, 0.101, 0.845, 0.6653, 0.4762, 0.6523, 0.4986, 0.6267, 0.4655, 0.165, 0.09972, 0.1023, 0.08282, 0.1588, 0.04964, 0.2036, 0.227, 0.1359, 0.1714, 0.165, 0.09972, 0.226, 0.3106, 0.1878, 0.2777, 0.2036, 0.227, 0.165, 0.09972, 0.1359, 0.1714, 0.1023, 0.08282, 0.1359, 0.1714, 0.07248, 0.1476, 0.1023, 0.08282, 0.2036, 0.227, 0.1878, 0.2777, 0.1359, 0.1714, 0.1878, 0.2777, 0.1107, 0.2299, 0.1359, 0.1714, 0.1359, 0.1714, 0.1107, 0.2299, 0.07248, 0.1476, 0.2682, 0.6392, 0.2036, 0.6357, 0.2349, 0.5627, 0.226, 0.3106, 0.1918, 0.3326, 0.1878, 0.2777, 0.1918, 0.3326, 0.1385, 0.3048, 0.1878, 0.2777, 0.1878, 0.2777, 0.1385, 0.3048, 0.1107, 0.2299, 0.1385, 0.3048, 0.07152, 0.2936, 0.1107, 0.2299, 0.2682, 0.6392, 0.2251, 0.7043, 0.2036, 0.6357, 0.2251, 0.7043, 0.155, 0.7005, 0.2036, 0.6357, 0.01987, 0.4213, 0.07172, 0.4179, 0.04553, 0.4427, 0.01093, 0.3879, 0.06489, 0.3902, 0.01987, 0.4213, 0.1532, 0.7547, 0.2198, 0.7597, 0.1521, 0.7997, 0.01987, 0.4213, 0.06489, 0.3902, 0.07172, 0.4179, 0.06489, 0.3902, 0.1285, 0.3876, 0.07172, 0.4179, 0.01093, 0.3879, 0.06791, 0.3501, 0.06489, 0.3902, 0.06791, 0.3501, 0.1381, 0.3521, 0.06489, 0.3902, 0.06489, 0.3902, 0.1381, 0.3521, 0.1285, 0.3876, 0.1381, 0.3521, 0.1802, 0.3654, 0.1285, 0.3876, 0.1532, 0.7547, 0.2251, 0.7043, 0.2198, 0.7597, 0.07152, 0.2936, 0.1385, 0.3048, 0.06791, 0.3501, 0.06791, 0.3501, 0.1385, 0.3048, 0.1381, 0.3521, 0.1385, 0.3048, 0.1918, 0.3326, 0.1381, 0.3521, 0.1381, 0.3521, 0.1918, 0.3326, 0.1802, 0.3654, 0.1918, 0.3326, 0.2103, 0.3463, 0.1802, 0.3654])
me_icosphere.materials.append(mat_material)
me_icosphere.use_remesh_fix_poles = True
me_icosphere.use_remesh_preserve_attributes = False
me_icosphere.update()

# ---- objects
ob_icosphere = bpy.data.objects.new('Icosphere', me_icosphere)

# ---- transforms, parenting, visibility, modifiers, constraints
ob_icosphere.location = (0.0, 0.0, 0.0)

# ---- collection membership
col_collection.objects.link(ob_icosphere)

# ---- scene / render settings (as saved in the file)
scene.frame_start = 1; scene.frame_end = 250; scene.frame_set(1)
scene.render.engine = 'BLENDER_EEVEE_NEXT'
scene.cycles.sampling_pattern = 'TABULATED_SOBOL'
scene.cycles.use_light_tree = False
scene.view_settings.view_transform = 'Filmic'
bpy.context.view_layer.update()

# ---- added for rendering (the .blend has no active camera): camera
cam_auto = bpy.data.cameras.new('AutoCamera')
cam_auto.lens = 50.0
cam_auto.sensor_width = 36.0
cam_auto.clip_end = 1000.0
ob_auto_camera = bpy.data.objects.new('AutoCamera', cam_auto)
scene.collection.objects.link(ob_auto_camera)
ob_auto_camera.location = (55.6918, -63.0431, 43.2679)
ob_auto_camera.rotation_euler = (1.09748, -7.21219e-08, 0.694738)
scene.camera = ob_auto_camera
bpy.context.view_layer.update()
